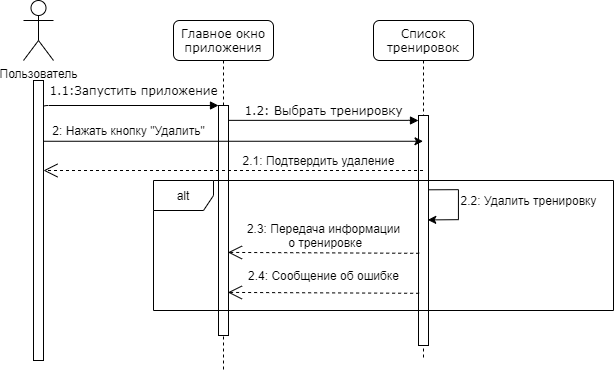

The diagram above was exported from draw.io. Its source (the exported page's mxGraphModel, read from the mxfile embedded in the PNG):
<mxGraphModel dx="593" dy="331" grid="1" gridSize="10" guides="1" tooltips="1" connect="1" arrows="1" fold="1" page="1" pageScale="1" pageWidth="1100" pageHeight="850" background="#ffffff" math="0" shadow="0">
  <root>
    <mxCell id="0" />
    <mxCell id="1" parent="0" />
    <mxCell id="7baba1c4bc27f4b0-2" value="Главное окно приложения" style="shape=umlLifeline;perimeter=lifelinePerimeter;whiteSpace=wrap;html=1;container=1;collapsible=0;recursiveResize=0;outlineConnect=0;rounded=1;shadow=0;comic=0;labelBackgroundColor=none;strokeWidth=1;fontFamily=Verdana;fontSize=12;align=center;" parent="1" vertex="1">
      <mxGeometry x="290" y="80" width="100" height="350" as="geometry" />
    </mxCell>
    <mxCell id="7baba1c4bc27f4b0-10" value="" style="html=1;points=[];perimeter=orthogonalPerimeter;rounded=0;shadow=0;comic=0;labelBackgroundColor=none;strokeWidth=1;fontFamily=Verdana;fontSize=12;align=center;" parent="7baba1c4bc27f4b0-2" vertex="1">
      <mxGeometry x="45" y="85" width="10" height="230" as="geometry" />
    </mxCell>
    <mxCell id="7baba1c4bc27f4b0-3" value="Список тренировок" style="shape=umlLifeline;perimeter=lifelinePerimeter;whiteSpace=wrap;html=1;container=1;collapsible=0;recursiveResize=0;outlineConnect=0;rounded=1;shadow=0;comic=0;labelBackgroundColor=none;strokeWidth=1;fontFamily=Verdana;fontSize=12;align=center;" parent="1" vertex="1">
      <mxGeometry x="490" y="80" width="100" height="340" as="geometry" />
    </mxCell>
    <mxCell id="o6D1FZ0_Bq0HP8x7e8R_-6" value="" style="html=1;points=[];perimeter=orthogonalPerimeter;rounded=0;shadow=0;comic=0;labelBackgroundColor=none;strokeWidth=1;fontFamily=Verdana;fontSize=12;align=center;" parent="7baba1c4bc27f4b0-3" vertex="1">
      <mxGeometry x="45" y="95" width="10" height="230" as="geometry" />
    </mxCell>
    <mxCell id="7baba1c4bc27f4b0-11" value="1.1:Запустить приложение" style="html=1;verticalAlign=bottom;endArrow=block;entryX=0;entryY=0;labelBackgroundColor=none;fontFamily=Verdana;fontSize=12;edgeStyle=elbowEdgeStyle;elbow=vertical;" parent="1" target="7baba1c4bc27f4b0-10" edge="1">
      <mxGeometry x="0.1282" y="5" relative="1" as="geometry">
        <mxPoint x="155" y="180" as="sourcePoint" />
        <Array as="points">
          <mxPoint x="310" y="165" />
          <mxPoint x="230" y="173" />
        </Array>
        <mxPoint as="offset" />
      </mxGeometry>
    </mxCell>
    <mxCell id="7baba1c4bc27f4b0-14" value="1.2: Выбрать тренировку" style="html=1;verticalAlign=bottom;endArrow=block;entryX=0;entryY=0;labelBackgroundColor=none;fontFamily=Verdana;fontSize=12;edgeStyle=elbowEdgeStyle;elbow=vertical;" parent="1" source="7baba1c4bc27f4b0-10" edge="1">
      <mxGeometry relative="1" as="geometry">
        <mxPoint x="370" y="200" as="sourcePoint" />
        <mxPoint x="535" y="180.00000000000023" as="targetPoint" />
      </mxGeometry>
    </mxCell>
    <mxCell id="ocuXQu-1KZ4faAGfDqE2-1" value="Пользователь" style="shape=umlActor;verticalLabelPosition=bottom;verticalAlign=top;html=1;outlineConnect=0;" parent="1" vertex="1">
      <mxGeometry x="140" y="60" width="30" height="60" as="geometry" />
    </mxCell>
    <mxCell id="ocuXQu-1KZ4faAGfDqE2-2" value="" style="html=1;points=[];perimeter=orthogonalPerimeter;rounded=0;shadow=0;comic=0;labelBackgroundColor=none;strokeWidth=1;fontFamily=Verdana;fontSize=12;align=center;" parent="1" vertex="1">
      <mxGeometry x="150" y="140" width="10" height="280" as="geometry" />
    </mxCell>
    <mxCell id="ocuXQu-1KZ4faAGfDqE2-19" value="" style="endArrow=open;endSize=12;dashed=1;html=1;exitX=0.071;exitY=0.739;exitDx=0;exitDy=0;exitPerimeter=0;entryX=0.948;entryY=0.704;entryDx=0;entryDy=0;entryPerimeter=0;" parent="1" edge="1">
      <mxGeometry width="160" relative="1" as="geometry">
        <mxPoint x="535.71" y="312.79999999999995" as="sourcePoint" />
        <mxPoint x="344.48" y="311.9200000000001" as="targetPoint" />
      </mxGeometry>
    </mxCell>
    <mxCell id="ocuXQu-1KZ4faAGfDqE2-20" value="2.3: Передача информации&lt;br&gt;&amp;nbsp;о тренировке" style="text;html=1;align=center;verticalAlign=middle;resizable=0;points=[];autosize=1;" parent="1" vertex="1">
      <mxGeometry x="355" y="280" width="170" height="30" as="geometry" />
    </mxCell>
    <mxCell id="ocuXQu-1KZ4faAGfDqE2-23" value="" style="endArrow=open;endSize=12;dashed=1;html=1;exitX=0.071;exitY=0.739;exitDx=0;exitDy=0;exitPerimeter=0;entryX=0.948;entryY=0.704;entryDx=0;entryDy=0;entryPerimeter=0;" parent="1" edge="1">
      <mxGeometry width="160" relative="1" as="geometry">
        <mxPoint x="535.62" y="352.79999999999995" as="sourcePoint" />
        <mxPoint x="344.39000000000004" y="351.9200000000001" as="targetPoint" />
      </mxGeometry>
    </mxCell>
    <mxCell id="ocuXQu-1KZ4faAGfDqE2-24" value="2.4: Сообщение об ошибке" style="text;html=1;align=center;verticalAlign=middle;resizable=0;points=[];autosize=1;" parent="1" vertex="1">
      <mxGeometry x="354.91" y="325" width="170" height="20" as="geometry" />
    </mxCell>
    <mxCell id="o6D1FZ0_Bq0HP8x7e8R_-1" value="" style="endArrow=classic;html=1;exitX=1.069;exitY=0.217;exitDx=0;exitDy=0;exitPerimeter=0;" parent="1" source="ocuXQu-1KZ4faAGfDqE2-2" target="7baba1c4bc27f4b0-3" edge="1">
      <mxGeometry width="50" height="50" relative="1" as="geometry">
        <mxPoint x="230" y="250" as="sourcePoint" />
        <mxPoint x="280" y="200" as="targetPoint" />
      </mxGeometry>
    </mxCell>
    <mxCell id="o6D1FZ0_Bq0HP8x7e8R_-2" value="2: Нажать кнопку &quot;Удалить&quot;" style="text;html=1;align=center;verticalAlign=middle;resizable=0;points=[];autosize=1;" parent="1" vertex="1">
      <mxGeometry x="160" y="180" width="170" height="20" as="geometry" />
    </mxCell>
    <mxCell id="o6D1FZ0_Bq0HP8x7e8R_-4" value="" style="endArrow=open;endSize=12;dashed=1;html=1;entryX=0.948;entryY=0.704;entryDx=0;entryDy=0;entryPerimeter=0;" parent="1" source="7baba1c4bc27f4b0-3" edge="1">
      <mxGeometry width="160" relative="1" as="geometry">
        <mxPoint x="351.2299999999999" y="230.87999999999997" as="sourcePoint" />
        <mxPoint x="160.0000000000001" y="230.00000000000009" as="targetPoint" />
      </mxGeometry>
    </mxCell>
    <mxCell id="o6D1FZ0_Bq0HP8x7e8R_-5" value="2.1: Подтвердить удаление" style="text;html=1;align=center;verticalAlign=middle;resizable=0;points=[];autosize=1;" parent="1" vertex="1">
      <mxGeometry x="350" y="210" width="170" height="20" as="geometry" />
    </mxCell>
    <mxCell id="o6D1FZ0_Bq0HP8x7e8R_-7" value="" style="endArrow=classic;html=1;entryX=0.925;entryY=0.454;entryDx=0;entryDy=0;entryPerimeter=0;" parent="1" target="o6D1FZ0_Bq0HP8x7e8R_-6" edge="1">
      <mxGeometry width="50" height="50" relative="1" as="geometry">
        <mxPoint x="574.9300000000001" y="279.17" as="sourcePoint" />
        <mxPoint x="550.8" y="279.26000000000005" as="targetPoint" />
      </mxGeometry>
    </mxCell>
    <mxCell id="o6D1FZ0_Bq0HP8x7e8R_-8" value="" style="endArrow=none;html=1;exitX=0.967;exitY=0.323;exitDx=0;exitDy=0;exitPerimeter=0;" parent="1" source="o6D1FZ0_Bq0HP8x7e8R_-6" edge="1">
      <mxGeometry width="50" height="50" relative="1" as="geometry">
        <mxPoint x="550" y="249.05" as="sourcePoint" />
        <mxPoint x="574.9300000000001" y="249.17000000000002" as="targetPoint" />
      </mxGeometry>
    </mxCell>
    <mxCell id="o6D1FZ0_Bq0HP8x7e8R_-9" value="2.2: Удалить тренировку" style="text;html=1;align=center;verticalAlign=middle;resizable=0;points=[];autosize=1;" parent="1" vertex="1">
      <mxGeometry x="570.0000000000001" y="250.00000000000003" width="150" height="20" as="geometry" />
    </mxCell>
    <mxCell id="o6D1FZ0_Bq0HP8x7e8R_-10" value="" style="endArrow=none;html=1;" parent="1" edge="1">
      <mxGeometry width="50" height="50" relative="1" as="geometry">
        <mxPoint x="574.9300000000001" y="279.17" as="sourcePoint" />
        <mxPoint x="574.9300000000001" y="249.17000000000002" as="targetPoint" />
      </mxGeometry>
    </mxCell>
    <mxCell id="hy1BhphDSpCQ13hhgxSA-2" value="alt" style="shape=umlFrame;whiteSpace=wrap;html=1;" vertex="1" parent="1">
      <mxGeometry x="270" y="240" width="460" height="130" as="geometry" />
    </mxCell>
  </root>
</mxGraphModel>